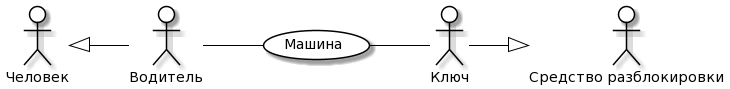

The diagram above was rendered by PlantUML. Its source (embedded in the PNG):
@startuml
skinparam actor {
	BackgroundColor White
	ArrowColor Black
	BorderColor Black
}
skinparam usecase {
	BackgroundColor White
	ArrowColor Black
	BorderColor Black
}
left to right direction
actor P0 as "Человек"
actor M0 as "Средство разблокировки"
actor P as "Водитель"
actor M as "Ключ"
usecase A as "Машина"
P -- (A)
(A) -- M
P0 <|-- P
M --|> M0
@enduml